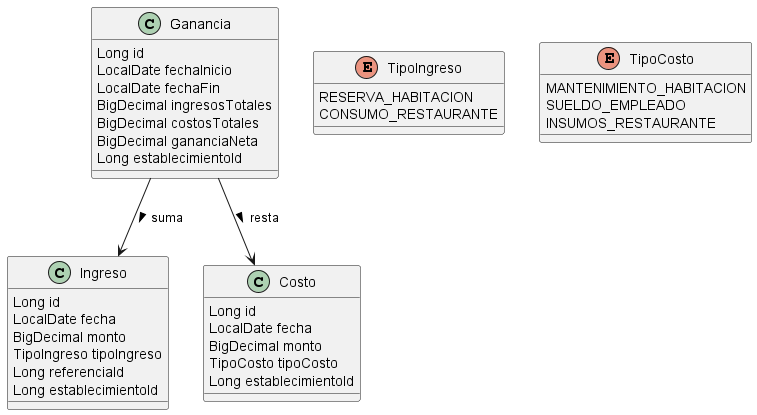

The diagram above was rendered by PlantUML. Its source (embedded in the PNG):
@startuml
class Ganancia {
  Long id
  LocalDate fechaInicio
  LocalDate fechaFin
  BigDecimal ingresosTotales
  BigDecimal costosTotales
  BigDecimal gananciaNeta
  Long establecimientoId  
}

class Ingreso {
  Long id
  LocalDate fecha
  BigDecimal monto
  TipoIngreso tipoIngreso
  Long referenciaId  
  Long establecimientoId 
}

class Costo {
  Long id
  LocalDate fecha
  BigDecimal monto
  TipoCosto tipoCosto
  Long establecimientoId 
}

enum TipoIngreso {
  RESERVA_HABITACION
  CONSUMO_RESTAURANTE
}

enum TipoCosto {
  MANTENIMIENTO_HABITACION
  SUELDO_EMPLEADO
  INSUMOS_RESTAURANTE
}

Ganancia --> Ingreso : suma >
Ganancia --> Costo : resta >
@enduml